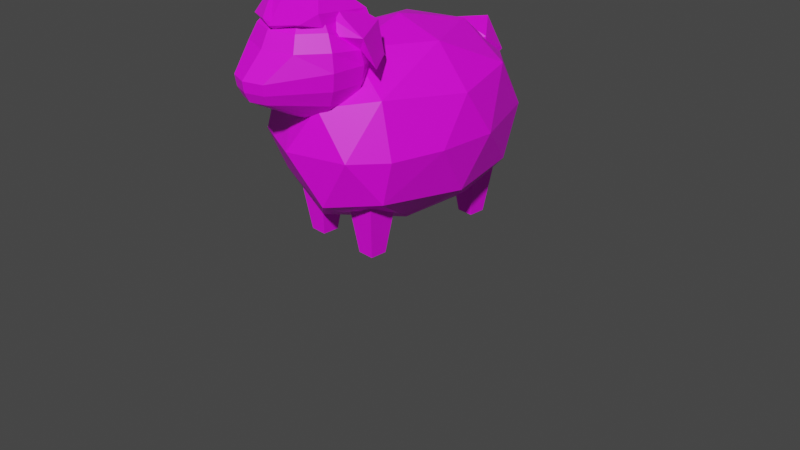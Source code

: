 # Source: mouton.blend  (saved by Blender 2.92.15; exported with 4.5.12 LTS)
import bpy
from mathutils import Matrix  # noqa: F401  (used for matrix-valued properties, if any)

bpy.ops.wm.read_factory_settings(use_empty=True)
scene = bpy.context.scene
scene.name = 'Scene'

# ---- collections
col_collection = bpy.data.collections.new('Collection'); scene.collection.children.link(col_collection)

# ---- images (referenced by path relative to the original .blend; pixels are not part of the script)
import os
ASSET_DIR = os.environ.get("B2B_ASSET_DIR", "")  # directory of the original .blend (textures are referenced by path, not embedded)
HERE = os.path.dirname(os.path.abspath(__file__))  # packed textures are extracted next to this script under _unpacked/

def load_image(name, relpath, width, height, colorspace="sRGB"):
    """Load a texture the original file referenced (path relative to the .blend, or extracted next to this script)."""
    p = next((c for c in (os.path.join(HERE, relpath), os.path.join(ASSET_DIR, relpath)) if relpath and os.path.exists(c)), "")
    if p:
        img = bpy.data.images.load(p, check_existing=True)
        img.name = name
    else:  # same state as the original file: an image datablock whose file is absent (Cycles renders it pink)
        img = bpy.data.images.new(name, width, height)
        img.source = "FILE"
        img.filepath = "//" + (relpath or name)
    img.colorspace_settings.name = colorspace
    return img
img_texture_mouton = load_image('Texture_mouton', 'Texture_mouton.png', 1024, 1024, 'sRGB')

# ---- materials (node trees are filled in below, after node groups)
mat_mat_riau = bpy.data.materials.new('Matériau')
mat_mat_riau.use_transparent_shadow = False

# ---- material node trees
mat_mat_riau.use_nodes = True; mat_mat_riau.node_tree.nodes.clear()
_N = mat_mat_riau.node_tree.nodes; _L = mat_mat_riau.node_tree.links
n0 = _N.new('ShaderNodeBsdfPrincipled'); n0.name = 'Principled BSDF'; n0.location = (10, 300)
n0.distribution = 'GGX'
n0.subsurface_method = 'BURLEY'
n0.inputs[3].default_value = 1.45
n0.inputs[27].default_value = (0.0, 0.0, 0.0, 1.0)
n0.inputs[28].default_value = 1.0
n1 = _N.new('ShaderNodeOutputMaterial'); n1.name = 'Material Output'; n1.location = (300, 300)
n2 = _N.new('ShaderNodeTexImage'); n2.name = 'Texture image'; n2.location = (-291, 119)
n2.image = img_texture_mouton
_L.new(n0.outputs[0], n1.inputs[0])
_L.new(n2.outputs[0], n0.inputs[0])
n1.is_active_output = True

# ---- world
world_world = bpy.data.worlds.new('World'); scene.world = world_world
world_world.use_nodes = True; world_world.node_tree.nodes.clear()
_N = world_world.node_tree.nodes; _L = world_world.node_tree.links
n0 = _N.new('ShaderNodeOutputWorld'); n0.name = 'World Output'; n0.location = (300, 300)
n1 = _N.new('ShaderNodeBackground'); n1.name = 'Background'; n1.location = (10, 300)
n1.inputs[0].default_value = (0.05088, 0.05088, 0.05088, 1.0)
_L.new(n1.outputs[0], n0.inputs[0])
n0.is_active_output = True
world_world.color = (0.05088, 0.05088, 0.05088)
world_world.use_sun_shadow = False
world_world.sun_shadow_jitter_overblur = 0.0

# ---- cameras
cam_camera = bpy.data.cameras.new('Camera')
cam_camera.clip_end = 100.0
cam_camera.ortho_scale = 7.314

# ---- meshes
me_icosph_re_002 = bpy.data.meshes.new('Icosphère.002')
me_icosph_re_002.from_pydata([(-0.01876, -0.04288, -0.6591), (0.4677, -0.1267, -0.5085), (-0.2157, 0.07416, 0.2201), (-0.3922, -0.409, -0.3158), (-0.2744, 0.3535, -0.2053), (0.3248, 0.254, -0.3107), (0.01251, -0.1005, 0.2618), (-0.3857, 0.02744, 0.316), (-0.3436, 0.309, 0.1865), (0.363, 0.163, 0.2472), (0.3718, 0.05359, 0.1804), (0.05982, -0.01274, 0.5007), (0.008182, 0.4536, 0.01463), (-0.4523, -0.2426, -0.5143), (0.1857, -0.0647, -0.5931), (-0.4068, 0.06723, -0.02242), (0.3096, 0.05224, 0.3827), (-0.07671, 0.2058, 0.2942), (0.02851, 0.01172, 0.4522), (-0.05991, 0.02859, 0.4778), (0.0999, 0.287, -0.05557), (0.162, 0.2467, -0.2047), (0.2335, 0.1607, -0.332), (0.3347, 0.01846, -0.3962), (0.3233, -0.1394, -0.4872), (0.3075, -0.3093, -0.5098), (0.2615, -0.4737, -0.4882), (0.19, -0.6166, -0.4244), (0.0999, -0.724, -0.3246), (0.1616, 0.2652, 0.02656), (0.2655, 0.1498, 0.07444), (0.4213, -0.001258, 0.02504), (0.5215, -0.08255, -0.1502), (0.5231, -0.2101, -0.2214), (0.4975, -0.3765, -0.2571), (0.4232, -0.5309, -0.2732), (0.3075, -0.6581, -0.2681), (0.1616, -0.7458, -0.2424), (0.1616, 0.2382, 0.1281), (0.3075, 0.1505, 0.1538), (0.4232, 0.02323, 0.1588), (0.4975, -0.1311, 0.1427), (0.5231, -0.2975, 0.1071), (0.4975, -0.4596, 0.05531), (0.4232, -0.6016, -0.00744), (0.3075, -0.7095, -0.07506), (0.1616, -0.7728, -0.1409), (0.0999, 0.2163, 0.2102), (0.19, 0.1089, 0.31), (0.2615, -0.03398, 0.3738), (0.3075, -0.1984, 0.3955), (0.2007, -0.4849, 0.577), (0.1908, -0.5838, 0.5367), (0.1622, -0.666, 0.4741), (0.19, -0.7511, 0.08114), (0.0999, -0.7947, -0.05882), (-0.0007562, -0.5017, 0.6403), (-0.0007562, -0.5998, 0.5969), (-0.0007562, -0.6796, 0.5252), (0.2236, 0.2599, -0.07395), (0.2977, 0.2371, -0.2433), (0.4029, 0.1742, -0.4021), (0.5024, -0.1092, -0.4548), (0.2854, 0.238, 0.008174), (0.4172, 0.1557, 0.008497), (0.6067, 0.0279, -0.07236), (0.6891, -0.2102, -0.2088), (0.0, 0.2593, -0.2552), (0.0, 0.173, -0.4041), (0.0, -0.1124, -0.5887), (-0.0999, 0.287, -0.05557), (-0.162, 0.2467, -0.2047), (-0.2335, 0.1607, -0.332), (-0.3347, 0.01846, -0.3962), (-0.3233, -0.1394, -0.4872), (-0.3075, -0.3093, -0.5098), (-0.2615, -0.4737, -0.4882), (-0.19, -0.6166, -0.4244), (-0.0999, -0.724, -0.3246), (-0.1616, 0.2652, 0.02656), (-0.2655, 0.1498, 0.07444), (-0.4213, -0.001258, 0.02504), (-0.5215, -0.08255, -0.1502), (-0.5231, -0.2101, -0.2214), (-0.4975, -0.3765, -0.2571), (-0.4232, -0.5309, -0.2732), (-0.3075, -0.6581, -0.2681), (-0.1616, -0.7458, -0.2424), (-0.1616, 0.2382, 0.1281), (-0.3075, 0.1505, 0.1538), (-0.4232, 0.02323, 0.1588), (-0.4975, -0.1311, 0.1427), (-0.5231, -0.2975, 0.1071), (-0.4975, -0.4596, 0.05531), (-0.4232, -0.6016, -0.00744), (-0.3075, -0.7095, -0.07506), (-0.1616, -0.7728, -0.1409), (-0.0999, 0.2163, 0.2102), (-0.19, 0.1089, 0.31), (-0.2615, -0.03398, 0.3738), (-0.3075, -0.1984, 0.3955), (-0.2007, -0.4849, 0.577), (-0.1908, -0.5838, 0.5367), (-0.1622, -0.666, 0.4741), (-0.19, -0.7511, 0.08114), (-0.0999, -0.7947, -0.05882), (0.0, 0.208, 0.2416), (0.0, 0.09304, 0.3696), (0.0, -0.05583, 0.4559), (0.0, -0.2241, 0.492), (0.0007562, -0.5017, 0.6403), (0.0007562, -0.5998, 0.5969), (0.0007562, -0.6796, 0.5252), (0.0, -0.767, 0.1408), (0.0, -0.803, -0.02745), (0.0, 0.2777, 0.08423), (0.0, 0.2954, -0.08693), (0.0, 0.04492, -0.519), (0.0, -0.2836, -0.6064), (0.0, -0.4518, -0.5703), (0.0, -0.6007, -0.484), (0.0, -0.7156, -0.3559), (0.0, -0.7853, -0.1986), (-0.2236, 0.2599, -0.07395), (-0.2977, 0.2371, -0.2433), (-0.4029, 0.1742, -0.4021), (-0.5024, -0.1092, -0.4548), (-0.2854, 0.238, 0.008174), (-0.4172, 0.1557, 0.008497), (-0.6067, 0.0279, -0.07236), (-0.6891, -0.2102, -0.2088), (0.0, -1.738, -1.559), (0.7236, -1.429, -0.5686), (-0.8944, -1.203, -1.417), (-0.2764, -0.9161, -2.497), (0.7236, -1.017, -2.117), (-0.7236, -0.5647, -0.3386), (-0.7236, -0.1526, -1.887), (0.2764, -0.05169, -2.267), (0.8944, -0.3389, -1.187), (0.0, 0.1953, -1.045), (-0.1625, -1.812, -0.6972), (0.4253, -1.673, -1.222), (0.8506, -1.279, -1.437), (0.4253, -1.463, -2.012), (-0.5257, -1.593, -1.521), (-0.6882, -1.498, -0.6137), (-0.1625, -1.413, -2.196), (-0.6882, -1.099, -2.113), (0.2629, -1.003, -2.477), (0.9511, -0.8595, -0.9701), (0.9511, -0.7023, -1.561), (-0.9511, -0.8506, -1.003), (-0.5878, -0.4946, -2.341), (-0.9511, -0.6405, -1.793), (0.5878, -0.4946, -2.341), (0.0, -0.4455, -2.526), (0.6882, -0.4822, -0.3433), (-0.8506, -0.2631, -1.167), (-0.2629, 0.01348, -2.206), (0.6882, -0.08334, -1.842), (0.1625, -0.1377, -0.3743), (0.5257, 0.05092, -1.083), (-0.4253, -0.02853, -0.7847), (-0.4253, 0.1815, -1.574), (0.1625, 0.2307, -1.759), (0.7236, -1.429, -0.5686), (-0.2764, -1.477, -0.3877), (0.2764, -0.658, 0.0119), (-0.7236, -0.5647, -0.3386), (-0.1625, -1.812, -0.6972), (0.4253, -1.673, -1.222), (0.2629, -1.587, -0.2785), (-0.6882, -1.498, -0.6137), (0.8406, -0.9976, -0.4508), (0.0, -1.129, 0.04123), (0.5878, -1.079, -0.1433), (-0.9511, -0.8506, -1.003), (-0.5878, -1.065, -0.1985), (0.6882, -0.4822, -0.3433), (-0.2629, -0.5262, -0.1778), (0.1625, -0.1377, -0.3743), (-0.4253, -0.02853, -0.7847), (0.2625, -2.06, -0.8509), (0.175, -1.434, -0.5938), (0.2625, -2.015, -1.02), (0.175, -1.344, -0.932), (0.4375, -2.06, -0.8509), (0.525, -1.434, -0.5938), (0.4375, -2.015, -1.02), (0.525, -1.344, -0.932), (-0.4375, -2.06, -0.8509), (-0.525, -1.434, -0.5938), (-0.4375, -2.015, -1.02), (-0.525, -1.344, -0.932), (-0.2625, -2.06, -0.8509), (-0.175, -1.434, -0.5938), (-0.2625, -2.015, -1.02), (-0.175, -1.344, -0.932), (0.2625, -1.711, -2.165), (0.175, -1.085, -1.908), (0.2625, -1.666, -2.334), (0.175, -0.9946, -2.246), (0.4375, -1.711, -2.165), (0.525, -1.085, -1.908), (0.4375, -1.666, -2.334), (0.525, -0.9946, -2.246), (-0.4375, -1.711, -2.165), (-0.525, -1.085, -1.908), (-0.4375, -1.666, -2.334), (-0.525, -0.9946, -2.246), (-0.2625, -1.711, -2.165), (-0.175, -1.085, -1.908), (-0.2625, -1.666, -2.334), (-0.175, -0.9946, -2.246), (0.02015, -0.2977, -2.317), (0.2598, -0.2598, -2.054), (-0.07617, -0.3546, -1.977), (-0.2944, -0.1767, -2.197), (-0.09334, 0.02809, -2.411), (0.2492, -0.02323, -2.322), (0.09334, -0.1154, -1.773), (-0.2492, -0.0641, -1.861), (-0.2598, 0.1724, -2.129), (0.07617, 0.2673, -2.206), (0.2944, 0.08941, -1.986), (-0.02015, 0.2103, -1.866)], [], [(0, 14, 1, 2), (1, 14, 5), (0, 2, 3, 13), (0, 13, 4), (0, 4, 5), (1, 5, 10), (2, 1, 6), (3, 2, 7, 15), (4, 3, 8), (5, 12, 9), (1, 10, 6), (2, 6, 7), (3, 15, 8), (4, 8, 12), (5, 9, 10), (6, 10, 11), (7, 6, 11, 19), (8, 7, 19, 18), (9, 17, 18, 11, 16), (10, 16, 11), (12, 5, 4), (12, 8, 17), (4, 13, 3), (5, 14, 0), (8, 15, 7), (16, 10, 9), (18, 19, 11), (17, 9, 12), (18, 17, 8), (118, 69, 24, 25), (68, 67, 21, 22), (122, 121, 28), (119, 118, 25, 26), (117, 68, 22, 23), (116, 115, 20), (120, 119, 26, 27), (69, 117, 23, 24), (67, 116, 20, 21), (121, 120, 27, 28), (23, 22, 61, 62), (122, 28, 37), (26, 25, 34, 35), (31, 32, 66, 65), (20, 115, 29), (27, 26, 35, 36), (24, 23, 32, 33), (32, 23, 62, 66), (28, 27, 36, 37), (25, 24, 33, 34), (37, 36, 45, 46), (34, 33, 42, 43), (31, 30, 39, 40), (122, 37, 46), (35, 34, 43, 44), (32, 31, 40, 41), (29, 115, 38), (36, 35, 44, 45), (33, 32, 41, 42), (30, 29, 38, 39), (42, 41, 50, 51), (39, 38, 47, 48), (46, 45, 54, 55), (43, 42, 51, 52), (40, 39, 48, 49), (122, 46, 55), (44, 43, 52, 53), (41, 40, 49, 50), (38, 115, 47), (45, 44, 53, 54), (47, 115, 106), (54, 53, 58, 113), (51, 50, 109, 56), (48, 47, 106, 107), (55, 54, 113, 114), (52, 51, 56, 57), (49, 48, 107, 108), (122, 55, 114), (53, 52, 57, 58), (50, 49, 108, 109), (61, 60, 64, 65), (62, 61, 65, 66), (60, 59, 63, 64), (21, 20, 59, 60), (29, 30, 64, 63), (20, 29, 63, 59), (30, 31, 65, 64), (22, 21, 60, 61), (118, 75, 74, 69), (68, 72, 71, 67), (122, 78, 121), (119, 76, 75, 118), (117, 73, 72, 68), (116, 70, 115), (120, 77, 76, 119), (69, 74, 73, 117), (67, 71, 70, 116), (121, 78, 77, 120), (73, 126, 125, 72), (122, 87, 78), (76, 85, 84, 75), (81, 129, 130, 82), (70, 79, 115), (77, 86, 85, 76), (74, 83, 82, 73), (82, 130, 126, 73), (78, 87, 86, 77), (75, 84, 83, 74), (87, 96, 95, 86), (84, 93, 92, 83), (81, 90, 89, 80), (122, 96, 87), (85, 94, 93, 84), (82, 91, 90, 81), (79, 88, 115), (86, 95, 94, 85), (83, 92, 91, 82), (80, 89, 88, 79), (92, 101, 100, 91), (89, 98, 97, 88), (96, 105, 104, 95), (93, 102, 101, 92), (90, 99, 98, 89), (122, 105, 96), (94, 103, 102, 93), (91, 100, 99, 90), (88, 97, 115), (95, 104, 103, 94), (97, 106, 115), (104, 113, 112, 103), (101, 110, 109, 100), (98, 107, 106, 97), (105, 114, 113, 104), (102, 111, 110, 101), (99, 108, 107, 98), (122, 114, 105), (103, 112, 111, 102), (100, 109, 108, 99), (125, 129, 128, 124), (126, 130, 129, 125), (124, 128, 127, 123), (71, 124, 123, 70), (79, 127, 128, 80), (70, 123, 127, 79), (80, 128, 129, 81), (72, 125, 124, 71), (131, 142, 141), (132, 142, 143), (131, 141, 145), (131, 145, 147), (131, 147, 144), (132, 143, 150), (133, 146, 152), (134, 148, 153), (135, 149, 155), (133, 152, 154), (134, 153, 156), (135, 155, 151), (137, 158, 164), (138, 159, 165), (139, 160, 162), (162, 165, 140), (162, 160, 165), (160, 138, 165), (165, 164, 140), (165, 159, 164), (159, 137, 164), (164, 163, 140), (164, 158, 163), (158, 136, 163), (163, 161, 140), (161, 162, 140), (161, 157, 162), (157, 139, 162), (151, 160, 139), (151, 155, 160), (155, 138, 160), (156, 159, 138), (156, 153, 159), (153, 137, 159), (154, 158, 137), (154, 152, 158), (152, 136, 158), (150, 139, 157), (155, 156, 138), (155, 149, 156), (149, 134, 156), (153, 154, 137), (153, 148, 154), (148, 133, 154), (161, 163, 182, 181), (142, 132, 166, 171), (146, 141, 170, 173), (150, 157, 179, 174), (163, 136, 169, 182), (132, 150, 174, 166), (150, 151, 139), (150, 143, 151), (143, 135, 151), (144, 149, 135), (144, 147, 149), (147, 134, 149), (147, 148, 134), (147, 145, 148), (145, 133, 148), (145, 146, 133), (145, 141, 146), (136, 152, 177, 169), (143, 144, 135), (143, 142, 144), (142, 131, 144), (141, 142, 171, 170), (152, 146, 173, 177), (157, 161, 181, 179), (167, 172, 175), (166, 174, 176), (167, 175, 178), (168, 179, 181), (169, 180, 182), (182, 180, 181), (180, 168, 181), (178, 180, 169), (178, 175, 180), (175, 168, 180), (176, 179, 168), (176, 174, 179), (177, 178, 169), (177, 173, 178), (173, 167, 178), (175, 176, 168), (175, 172, 176), (172, 166, 176), (170, 167, 173), (170, 172, 167), (170, 171, 172), (171, 166, 172), (183, 184, 186, 185), (185, 186, 190, 189), (189, 190, 188, 187), (187, 188, 184, 183), (185, 189, 187, 183), (190, 186, 184, 188), (191, 192, 194, 193), (193, 194, 198, 197), (197, 198, 196, 195), (195, 196, 192, 191), (193, 197, 195, 191), (198, 194, 192, 196), (199, 200, 202, 201), (201, 202, 206, 205), (205, 206, 204, 203), (203, 204, 200, 199), (201, 205, 203, 199), (206, 202, 200, 204), (207, 208, 210, 209), (209, 210, 214, 213), (213, 214, 212, 211), (211, 212, 208, 207), (209, 213, 211, 207), (214, 210, 208, 212), (215, 216, 217), (216, 215, 220), (215, 217, 218), (215, 218, 219), (215, 219, 220), (216, 220, 225), (217, 216, 221), (218, 217, 222), (219, 218, 223), (220, 219, 224), (216, 225, 221), (217, 221, 222), (218, 222, 223), (219, 223, 224), (220, 224, 225), (221, 225, 226), (222, 221, 226), (223, 222, 226), (224, 223, 226), (225, 224, 226)])
_uv = me_icosph_re_002.uv_layers.new(name='CarteUV')
_uv.uv.foreach_set('vector', [0.9166, 0.07441, 0.8948, 0.1122, 0.8796, 0.1386, 0.9537, 0.1386, 0.8796, 0.1386, 0.8644, 0.1122, 0.8055, 0.1386, 0.09091, 0.0, 0.0, 0.1575, 0.1818, 0.1575, 0.1366, 0.07912, 0.6944, 0.07441, 0.6758, 0.1066, 0.7315, 0.1386, 0.7685, 0.07441, 0.7315, 0.1386, 0.8055, 0.1386, 0.8796, 0.1386, 0.8055, 0.1386, 0.8426, 0.2027, 0.9091, 0.1575, 0.7273, 0.1575, 0.8182, 0.3149, 0.1818, 0.1575, 0.0, 0.1575, 0.09091, 0.3149, 0.1223, 0.2605, 0.7315, 0.1386, 0.6574, 0.1386, 0.6944, 0.2027, 0.8055, 0.1386, 0.7481, 0.1674, 0.7685, 0.2027, 0.8796, 0.1386, 0.8426, 0.2027, 0.9166, 0.2027, 0.9091, 0.1575, 0.8182, 0.3149, 1.0, 0.3149, 0.1818, 0.1575, 0.1223, 0.2605, 0.2727, 0.3149, 0.7315, 0.1386, 0.6944, 0.2027, 0.7481, 0.1674, 0.8055, 0.1386, 0.7685, 0.2027, 0.8426, 0.2027, 0.9166, 0.2027, 0.8426, 0.2027, 0.8796, 0.2668, 0.9907, 0.2027, 0.9166, 0.2027, 0.9537, 0.2668, 0.954, 0.2663, 0.6944, 0.2027, 0.6204, 0.2027, 0.6571, 0.2663, 0.6578, 0.2661, 0.7685, 0.2027, 0.7256, 0.2027, 0.7311, 0.2661, 0.7315, 0.2668, 0.7541, 0.2277, 0.8426, 0.2027, 0.7829, 0.2277, 0.8055, 0.2668, 0.7481, 0.1674, 0.8055, 0.1386, 0.7315, 0.1386, 0.7481, 0.1674, 0.6944, 0.2027, 0.7256, 0.2027, 0.7315, 0.1386, 0.6758, 0.1066, 0.6574, 0.1386, 0.8055, 0.1386, 0.8644, 0.1122, 0.8426, 0.07441, 0.6944, 0.2027, 0.6332, 0.1805, 0.6204, 0.2027, 0.7829, 0.2277, 0.8426, 0.2027, 0.7685, 0.2027, 0.6578, 0.2661, 0.6571, 0.2663, 0.6574, 0.2668, 0.7256, 0.2027, 0.7685, 0.2027, 0.7481, 0.1674, 0.7311, 0.2661, 0.7256, 0.2027, 0.6944, 0.2027, 0.4979, 0.6478, 0.4979, 0.7059, 0.3977, 0.7059, 0.3977, 0.6478, 0.4979, 0.822, 0.4979, 0.88, 0.3977, 0.88, 0.3977, 0.822, 0.4478, 0.4157, 0.4979, 0.4737, 0.3977, 0.4737, 0.4979, 0.5898, 0.4979, 0.6478, 0.3977, 0.6478, 0.3977, 0.5898, 0.4979, 0.7639, 0.4979, 0.822, 0.3977, 0.822, 0.3977, 0.7639, 0.4979, 0.938, 0.4478, 0.9961, 0.3977, 0.938, 0.4979, 0.5317, 0.4979, 0.5898, 0.3977, 0.5898, 0.3977, 0.5317, 0.4979, 0.7059, 0.4979, 0.7639, 0.3977, 0.7639, 0.3977, 0.7059, 0.4979, 0.88, 0.4979, 0.938, 0.3977, 0.938, 0.3977, 0.88, 0.4979, 0.4737, 0.4979, 0.5317, 0.3977, 0.5317, 0.3977, 0.4737, 0.3977, 0.7639, 0.3977, 0.822, 0.3977, 0.822, 0.3977, 0.7639, 0.3476, 0.4157, 0.3977, 0.4737, 0.2975, 0.4737, 0.3977, 0.5898, 0.3977, 0.6478, 0.2975, 0.6478, 0.2975, 0.5898, 0.2975, 0.822, 0.2975, 0.7639, 0.2975, 0.7639, 0.2975, 0.822, 0.3977, 0.938, 0.3476, 0.9961, 0.2975, 0.938, 0.3977, 0.5317, 0.3977, 0.5898, 0.2975, 0.5898, 0.2975, 0.5317, 0.3977, 0.7059, 0.3977, 0.7639, 0.2975, 0.7639, 0.2975, 0.7059, 0.2975, 0.7639, 0.3977, 0.7639, 0.3977, 0.7639, 0.2975, 0.7639, 0.3977, 0.4737, 0.3977, 0.5317, 0.2975, 0.5317, 0.2975, 0.4737, 0.3977, 0.6478, 0.3977, 0.7059, 0.2975, 0.7059, 0.2975, 0.6478, 0.2975, 0.4737, 0.2975, 0.5317, 0.1973, 0.5317, 0.1973, 0.4737, 0.2975, 0.6478, 0.2975, 0.7059, 0.1973, 0.7059, 0.1973, 0.6478, 0.2975, 0.822, 0.2975, 0.88, 0.1973, 0.88, 0.1973, 0.822, 0.2474, 0.4157, 0.2975, 0.4737, 0.1973, 0.4737, 0.2975, 0.5898, 0.2975, 0.6478, 0.1973, 0.6478, 0.1973, 0.5898, 0.2975, 0.7639, 0.2975, 0.822, 0.1973, 0.822, 0.1973, 0.7639, 0.2975, 0.938, 0.2474, 0.9961, 0.1973, 0.938, 0.2975, 0.5317, 0.2975, 0.5898, 0.1973, 0.5898, 0.1973, 0.5317, 0.2975, 0.7059, 0.2975, 0.7639, 0.1973, 0.7639, 0.1973, 0.7059, 0.2975, 0.88, 0.2975, 0.938, 0.1973, 0.938, 0.1973, 0.88, 0.1973, 0.7059, 0.1973, 0.7639, 0.09709, 0.7639, 0.09709, 0.7059, 0.1973, 0.88, 0.1973, 0.938, 0.09709, 0.938, 0.09709, 0.88, 0.1973, 0.4737, 0.1973, 0.5317, 0.09709, 0.5317, 0.09709, 0.4737, 0.1973, 0.6478, 0.1973, 0.7059, 0.09709, 0.7059, 0.09709, 0.6478, 0.1973, 0.822, 0.1973, 0.88, 0.09709, 0.88, 0.09709, 0.822, 0.1472, 0.4157, 0.1973, 0.4737, 0.09709, 0.4737, 0.1973, 0.5898, 0.1973, 0.6478, 0.09709, 0.6478, 0.09709, 0.5898, 0.9896, 0.9742, 0.9896, 0.9891, 0.9639, 0.9891, 0.9639, 0.9742, 0.1973, 0.938, 0.1472, 0.9961, 0.09709, 0.938, 0.1973, 0.5317, 0.1973, 0.5898, 0.09709, 0.5898, 0.09709, 0.5317, 0.09709, 0.938, 0.04698, 0.9961, -0.003125, 0.938, 0.09709, 0.5317, 0.09709, 0.5898, -0.003125, 0.5898, -0.003125, 0.5317, 0.09709, 0.7059, 0.09709, 0.7639, -0.003125, 0.7639, -0.003125, 0.7059, 0.09709, 0.88, 0.09709, 0.938, -0.003125, 0.938, -0.003125, 0.88, 0.09709, 0.4737, 0.09709, 0.5317, -0.003125, 0.5317, -0.003125, 0.4737, 0.09709, 0.6478, 0.09709, 0.7059, -0.003125, 0.7059, -0.003125, 0.6478, 0.09709, 0.822, 0.09709, 0.88, -0.003125, 0.88, -0.003125, 0.822, 0.04698, 0.4157, 0.09709, 0.4737, -0.003125, 0.4737, 0.09709, 0.5898, 0.09709, 0.6478, -0.003125, 0.6478, -0.003125, 0.5898, 0.09709, 0.7639, 0.09709, 0.822, -0.003125, 0.822, -0.003125, 0.7639, 0.3977, 0.822, 0.3977, 0.88, 0.2975, 0.88, 0.2975, 0.822, 0.3977, 0.7639, 0.3977, 0.822, 0.2975, 0.822, 0.2975, 0.7639, 0.3977, 0.88, 0.3977, 0.938, 0.2975, 0.938, 0.2975, 0.88, 0.3977, 0.88, 0.3977, 0.938, 0.3977, 0.938, 0.3977, 0.88, 0.2975, 0.938, 0.2975, 0.88, 0.2975, 0.88, 0.2975, 0.938, 0.3977, 0.938, 0.2975, 0.938, 0.2975, 0.938, 0.3977, 0.938, 0.2975, 0.88, 0.2975, 0.822, 0.2975, 0.822, 0.2975, 0.88, 0.3977, 0.822, 0.3977, 0.88, 0.3977, 0.88, 0.3977, 0.822, 0.4979, 0.6478, 0.3977, 0.6478, 0.3977, 0.7059, 0.4979, 0.7059, 0.4979, 0.822, 0.3977, 0.822, 0.3977, 0.88, 0.4979, 0.88, 0.4478, 0.4157, 0.3977, 0.4737, 0.4979, 0.4737, 0.4979, 0.5898, 0.3977, 0.5898, 0.3977, 0.6478, 0.4979, 0.6478, 0.4979, 0.7639, 0.3977, 0.7639, 0.3977, 0.822, 0.4979, 0.822, 0.4979, 0.938, 0.3977, 0.938, 0.4478, 0.9961, 0.4979, 0.5317, 0.3977, 0.5317, 0.3977, 0.5898, 0.4979, 0.5898, 0.4979, 0.7059, 0.3977, 0.7059, 0.3977, 0.7639, 0.4979, 0.7639, 0.4979, 0.88, 0.3977, 0.88, 0.3977, 0.938, 0.4979, 0.938, 0.4979, 0.4737, 0.3977, 0.4737, 0.3977, 0.5317, 0.4979, 0.5317, 0.3977, 0.7639, 0.3977, 0.7639, 0.3977, 0.822, 0.3977, 0.822, 0.3476, 0.4157, 0.2975, 0.4737, 0.3977, 0.4737, 0.3977, 0.5898, 0.2975, 0.5898, 0.2975, 0.6478, 0.3977, 0.6478, 0.2975, 0.822, 0.2975, 0.822, 0.2975, 0.7639, 0.2975, 0.7639, 0.3977, 0.938, 0.2975, 0.938, 0.3476, 0.9961, 0.3977, 0.5317, 0.2975, 0.5317, 0.2975, 0.5898, 0.3977, 0.5898, 0.3977, 0.7059, 0.2975, 0.7059, 0.2975, 0.7639, 0.3977, 0.7639, 0.2975, 0.7639, 0.2975, 0.7639, 0.3977, 0.7639, 0.3977, 0.7639, 0.3977, 0.4737, 0.2975, 0.4737, 0.2975, 0.5317, 0.3977, 0.5317, 0.3977, 0.6478, 0.2975, 0.6478, 0.2975, 0.7059, 0.3977, 0.7059, 0.2975, 0.4737, 0.1973, 0.4737, 0.1973, 0.5317, 0.2975, 0.5317, 0.2975, 0.6478, 0.1973, 0.6478, 0.1973, 0.7059, 0.2975, 0.7059, 0.2975, 0.822, 0.1973, 0.822, 0.1973, 0.88, 0.2975, 0.88, 0.2474, 0.4157, 0.1973, 0.4737, 0.2975, 0.4737, 0.2975, 0.5898, 0.1973, 0.5898, 0.1973, 0.6478, 0.2975, 0.6478, 0.2975, 0.7639, 0.1973, 0.7639, 0.1973, 0.822, 0.2975, 0.822, 0.2975, 0.938, 0.1973, 0.938, 0.2474, 0.9961, 0.2975, 0.5317, 0.1973, 0.5317, 0.1973, 0.5898, 0.2975, 0.5898, 0.2975, 0.7059, 0.1973, 0.7059, 0.1973, 0.7639, 0.2975, 0.7639, 0.2975, 0.88, 0.1973, 0.88, 0.1973, 0.938, 0.2975, 0.938, 0.1973, 0.7059, 0.09709, 0.7059, 0.09709, 0.7639, 0.1973, 0.7639, 0.1973, 0.88, 0.09709, 0.88, 0.09709, 0.938, 0.1973, 0.938, 0.1973, 0.4737, 0.09709, 0.4737, 0.09709, 0.5317, 0.1973, 0.5317, 0.1973, 0.6478, 0.09709, 0.6478, 0.09709, 0.7059, 0.1973, 0.7059, 0.1973, 0.822, 0.09709, 0.822, 0.09709, 0.88, 0.1973, 0.88, 0.1472, 0.4157, 0.09709, 0.4737, 0.1973, 0.4737, 0.1973, 0.5898, 0.09709, 0.5898, 0.09709, 0.6478, 0.1973, 0.6478, 0.9896, 0.9742, 0.9639, 0.9742, 0.9639, 0.9891, 0.9896, 0.9891, 0.1973, 0.938, 0.09709, 0.938, 0.1472, 0.9961, 0.1973, 0.5317, 0.09709, 0.5317, 0.09709, 0.5898, 0.1973, 0.5898, 0.09709, 0.938, -0.003125, 0.938, 0.04698, 0.9961, 0.09709, 0.5317, -0.003125, 0.5317, -0.003125, 0.5898, 0.09709, 0.5898, 0.09709, 0.7059, -0.003125, 0.7059, -0.003125, 0.7639, 0.09709, 0.7639, 0.09709, 0.88, -0.003125, 0.88, -0.003125, 0.938, 0.09709, 0.938, 0.09709, 0.4737, -0.003125, 0.4737, -0.003125, 0.5317, 0.09709, 0.5317, 0.09709, 0.6478, -0.003125, 0.6478, -0.003125, 0.7059, 0.09709, 0.7059, 0.09709, 0.822, -0.003125, 0.822, -0.003125, 0.88, 0.09709, 0.88, 0.04698, 0.4157, -0.003125, 0.4737, 0.09709, 0.4737, 0.09709, 0.5898, -0.003125, 0.5898, -0.003125, 0.6478, 0.09709, 0.6478, 0.09709, 0.7639, -0.003125, 0.7639, -0.003125, 0.822, 0.09709, 0.822, 0.3977, 0.822, 0.2975, 0.822, 0.2975, 0.88, 0.3977, 0.88, 0.3977, 0.7639, 0.2975, 0.7639, 0.2975, 0.822, 0.3977, 0.822, 0.3977, 0.88, 0.2975, 0.88, 0.2975, 0.938, 0.3977, 0.938, 0.3977, 0.88, 0.3977, 0.88, 0.3977, 0.938, 0.3977, 0.938, 0.2975, 0.938, 0.2975, 0.938, 0.2975, 0.88, 0.2975, 0.88, 0.3977, 0.938, 0.3977, 0.938, 0.2975, 0.938, 0.2975, 0.938, 0.2975, 0.88, 0.2975, 0.88, 0.2975, 0.822, 0.2975, 0.822, 0.3977, 0.822, 0.3977, 0.822, 0.3977, 0.88, 0.3977, 0.88, 0.9193, 0.0, 0.8991, 0.03494, 0.9395, 0.03494, 0.879, 0.06988, 0.8588, 0.03494, 0.8386, 0.06988, 0.5965, 0.0, 0.5764, 0.03494, 0.6167, 0.03494, 0.6772, 0.0, 0.657, 0.03494, 0.6974, 0.03494, 0.7579, 0.0, 0.7377, 0.03494, 0.7781, 0.03494, 0.879, 0.06988, 0.8386, 0.06988, 0.8588, 0.1048, 0.6369, 0.06988, 0.5965, 0.06988, 0.6167, 0.1048, 0.7176, 0.06988, 0.6772, 0.06988, 0.6974, 0.1048, 0.7983, 0.06988, 0.7579, 0.06988, 0.7781, 0.1048, 0.6369, 0.06988, 0.6167, 0.1048, 0.657, 0.1048, 0.7176, 0.06988, 0.6974, 0.1048, 0.7377, 0.1048, 0.7983, 0.06988, 0.7781, 0.1048, 0.8184, 0.1048, 0.6772, 0.1398, 0.6369, 0.1398, 0.657, 0.1747, 0.7579, 0.1398, 0.7176, 0.1398, 0.7377, 0.1747, 0.8386, 0.1398, 0.7983, 0.1398, 0.8184, 0.1747, 0.8184, 0.1747, 0.7781, 0.1747, 0.7983, 0.2097, 0.8184, 0.1747, 0.7983, 0.1398, 0.7781, 0.1747, 0.7983, 0.1398, 0.7579, 0.1398, 0.7781, 0.1747, 0.7377, 0.1747, 0.6974, 0.1747, 0.7176, 0.2097, 0.7377, 0.1747, 0.7176, 0.1398, 0.6974, 0.1747, 0.7176, 0.1398, 0.6772, 0.1398, 0.6974, 0.1747, 0.657, 0.1747, 0.6167, 0.1747, 0.6369, 0.2097, 0.657, 0.1747, 0.6369, 0.1398, 0.6167, 0.1747, 0.6369, 0.1398, 0.5965, 0.1398, 0.6167, 0.1747, 0.9798, 0.1747, 0.9395, 0.1747, 0.9597, 0.2097, 0.8991, 0.1747, 0.8588, 0.1747, 0.879, 0.2097, 0.8991, 0.1747, 0.879, 0.1398, 0.8588, 0.1747, 0.879, 0.1398, 0.8386, 0.1398, 0.8588, 0.1747, 0.8184, 0.1048, 0.7983, 0.1398, 0.8386, 0.1398, 0.8184, 0.1048, 0.7781, 0.1048, 0.7983, 0.1398, 0.7781, 0.1048, 0.7579, 0.1398, 0.7983, 0.1398, 0.7377, 0.1048, 0.7176, 0.1398, 0.7579, 0.1398, 0.7377, 0.1048, 0.6974, 0.1048, 0.7176, 0.1398, 0.6974, 0.1048, 0.6772, 0.1398, 0.7176, 0.1398, 0.657, 0.1048, 0.6369, 0.1398, 0.6772, 0.1398, 0.657, 0.1048, 0.6167, 0.1048, 0.6369, 0.1398, 0.6167, 0.1048, 0.5965, 0.1398, 0.6369, 0.1398, 0.8588, 0.1048, 0.8386, 0.1398, 0.879, 0.1398, 0.7781, 0.1048, 0.7377, 0.1048, 0.7579, 0.1398, 0.7781, 0.1048, 0.7579, 0.06988, 0.7377, 0.1048, 0.7579, 0.06988, 0.7176, 0.06988, 0.7377, 0.1048, 0.6974, 0.1048, 0.657, 0.1048, 0.6772, 0.1398, 0.6974, 0.1048, 0.6772, 0.06988, 0.657, 0.1048, 0.6772, 0.06988, 0.6369, 0.06988, 0.657, 0.1048, 0.9395, 0.1747, 0.9798, 0.1747, 0.9798, 0.1747, 0.9395, 0.1747, 0.8588, 0.03494, 0.879, 0.06988, 0.879, 0.06988, 0.8588, 0.03494, 0.5965, 0.06988, 0.5764, 0.03494, 0.5764, 0.03494, 0.5965, 0.06988, 0.8588, 0.1048, 0.879, 0.1398, 0.879, 0.1398, 0.8588, 0.1048, 0.6167, 0.1747, 0.5965, 0.1398, 0.5965, 0.1398, 0.6167, 0.1747, 0.879, 0.06988, 0.8588, 0.1048, 0.8588, 0.1048, 0.879, 0.06988, 0.8588, 0.1048, 0.8184, 0.1048, 0.8386, 0.1398, 0.8588, 0.1048, 0.8386, 0.06988, 0.8184, 0.1048, 0.8386, 0.06988, 0.7983, 0.06988, 0.8184, 0.1048, 0.7781, 0.03494, 0.7579, 0.06988, 0.7983, 0.06988, 0.7781, 0.03494, 0.7377, 0.03494, 0.7579, 0.06988, 0.7377, 0.03494, 0.7176, 0.06988, 0.7579, 0.06988, 0.6974, 0.03494, 0.6772, 0.06988, 0.7176, 0.06988, 0.6974, 0.03494, 0.657, 0.03494, 0.6772, 0.06988, 0.657, 0.03494, 0.6369, 0.06988, 0.6772, 0.06988, 0.6167, 0.03494, 0.5965, 0.06988, 0.6369, 0.06988, 0.6167, 0.03494, 0.5764, 0.03494, 0.5965, 0.06988, 0.5965, 0.1398, 0.6167, 0.1048, 0.6167, 0.1048, 0.5965, 0.1398, 0.8386, 0.06988, 0.8184, 0.03494, 0.7983, 0.06988, 0.8386, 0.06988, 0.8588, 0.03494, 0.8184, 0.03494, 0.8588, 0.03494, 0.8386, 0.0, 0.8184, 0.03494, 0.9395, 0.03494, 0.8991, 0.03494, 0.8991, 0.03494, 0.9395, 0.03494, 0.6167, 0.1048, 0.5965, 0.06988, 0.5965, 0.06988, 0.6167, 0.1048, 0.879, 0.1398, 0.8991, 0.1747, 0.8991, 0.1747, 0.879, 0.1398, 0.9597, 0.06988, 0.9193, 0.06988, 0.9395, 0.1048, 0.879, 0.06988, 0.8588, 0.1048, 0.8991, 0.1048, 0.9597, 0.06988, 0.9395, 0.1048, 0.9798, 0.1048, 0.9193, 0.1398, 0.879, 0.1398, 0.8991, 0.1747, 1.0, 0.1398, 0.9597, 0.1398, 0.9798, 0.1747, 0.9798, 0.1747, 0.9597, 0.1398, 0.9395, 0.1747, 0.9597, 0.1398, 0.9193, 0.1398, 0.9395, 0.1747, 0.9798, 0.1048, 0.9597, 0.1398, 1.0, 0.1398, 0.9798, 0.1048, 0.9395, 0.1048, 0.9597, 0.1398, 0.9395, 0.1048, 0.9193, 0.1398, 0.9597, 0.1398, 0.8991, 0.1048, 0.879, 0.1398, 0.9193, 0.1398, 0.8991, 0.1048, 0.8588, 0.1048, 0.879, 0.1398, 0.6167, 0.1048, 0.5764, 0.1048, 0.5965, 0.1398, 0.6167, 0.1048, 0.5965, 0.06988, 0.5764, 0.1048, 0.5965, 0.06988, 0.5562, 0.06988, 0.5764, 0.1048, 0.9395, 0.1048, 0.8991, 0.1048, 0.9193, 0.1398, 0.9395, 0.1048, 0.9193, 0.06988, 0.8991, 0.1048, 0.9193, 0.06988, 0.879, 0.06988, 0.8991, 0.1048, 0.5764, 0.03494, 0.5562, 0.06988, 0.5965, 0.06988, 0.9395, 0.03494, 0.9193, 0.06988, 0.9597, 0.06988, 0.9395, 0.03494, 0.8991, 0.03494, 0.9193, 0.06988, 0.8991, 0.03494, 0.879, 0.06988, 0.9193, 0.06988, 0.375, 0.0, 0.5315, 0.0, 0.5315, 0.25, 0.375, 0.25, 0.375, 0.25, 0.5315, 0.25, 0.5376, 0.5, 0.375, 0.5, 0.375, 0.5, 0.5376, 0.5, 0.5376, 0.75, 0.375, 0.75, 0.375, 0.75, 0.5376, 0.75, 0.625, 1.0, 0.375, 1.0, 0.125, 0.5, 0.375, 0.5, 0.375, 0.75, 0.125, 0.75, 0.5376, 0.5, 0.875, 0.5, 0.875, 0.75, 0.5376, 0.75, 0.375, 0.0, 0.534, 0.0, 0.534, 0.25, 0.375, 0.25, 0.375, 0.25, 0.534, 0.25, 0.5376, 0.5, 0.375, 0.5, 0.375, 0.5, 0.5376, 0.5, 0.5376, 0.75, 0.375, 0.75, 0.375, 0.75, 0.5376, 0.75, 0.625, 1.0, 0.375, 1.0, 0.125, 0.5, 0.375, 0.5, 0.375, 0.75, 0.125, 0.75, 0.5376, 0.5, 0.875, 0.5, 0.875, 0.75, 0.5376, 0.75, 0.375, 0.0, 0.5352, 0.0, 0.5352, 0.25, 0.375, 0.25, 0.375, 0.25, 0.5352, 0.25, 0.5352, 0.5, 0.375, 0.5, 0.375, 0.5, 0.5352, 0.5, 0.5352, 0.75, 0.375, 0.75, 0.375, 0.75, 0.5352, 0.75, 0.625, 1.0, 0.375, 1.0, 0.125, 0.5, 0.375, 0.5, 0.375, 0.75, 0.125, 0.75, 0.5352, 0.5, 0.875, 0.5, 0.875, 0.75, 0.5352, 0.75, 0.375, 0.0, 0.5327, 0.0, 0.5327, 0.25, 0.375, 0.25, 0.375, 0.25, 0.5327, 0.25, 0.5364, 0.5, 0.375, 0.5, 0.375, 0.5, 0.5364, 0.5, 0.5364, 0.75, 0.375, 0.75, 0.375, 0.75, 0.5364, 0.75, 0.625, 1.0, 0.375, 1.0, 0.125, 0.5, 0.375, 0.5, 0.375, 0.75, 0.125, 0.75, 0.5364, 0.5, 0.875, 0.5, 0.875, 0.75, 0.5364, 0.75, 0.9193, 0.0, 0.879, 0.06988, 0.9597, 0.06988, 0.879, 0.06988, 0.8386, 0.0, 0.7983, 0.06988, 0.5965, 0.0, 0.5562, 0.06988, 0.6369, 0.06988, 0.6772, 0.0, 0.6369, 0.06988, 0.7176, 0.06988, 0.7579, 0.0, 0.7176, 0.06988, 0.7983, 0.06988, 0.879, 0.06988, 0.7983, 0.06988, 0.8386, 0.1398, 0.9597, 0.06988, 0.879, 0.06988, 0.9193, 0.1398, 0.6369, 0.06988, 0.5562, 0.06988, 0.5965, 0.1398, 0.7176, 0.06988, 0.6369, 0.06988, 0.6772, 0.1398, 0.7983, 0.06988, 0.7176, 0.06988, 0.7579, 0.1398, 0.879, 0.06988, 0.8386, 0.1398, 0.9193, 0.1398, 0.9597, 0.06988, 0.9193, 0.1398, 1.0, 0.1398, 0.6369, 0.06988, 0.5965, 0.1398, 0.6772, 0.1398, 0.7176, 0.06988, 0.6772, 0.1398, 0.7579, 0.1398, 0.7983, 0.06988, 0.7579, 0.1398, 0.8386, 0.1398, 0.9193, 0.1398, 0.8386, 0.1398, 0.879, 0.2097, 1.0, 0.1398, 0.9193, 0.1398, 0.9597, 0.2097, 0.6772, 0.1398, 0.5965, 0.1398, 0.6369, 0.2097, 0.7579, 0.1398, 0.6772, 0.1398, 0.7176, 0.2097, 0.8386, 0.1398, 0.7579, 0.1398, 0.7983, 0.2097])
me_icosph_re_002.materials.append(mat_mat_riau)
me_icosph_re_002.use_remesh_fix_poles = True
me_icosph_re_002.use_remesh_preserve_attributes = False
me_icosph_re_002.use_mirror_vertex_groups = False
me_icosph_re_002.update()

# ---- objects
ob_camera = bpy.data.objects.new('Camera', cam_camera)
ob_icosph_re = bpy.data.objects.new('Icosphère', me_icosph_re_002)

# ---- transforms, parenting, visibility, modifiers, constraints
ob_camera.location = (7.359, -6.926, 4.958)
ob_camera.rotation_euler = (1.109, 0.0, 0.8149)
ob_camera.lock_rotations_4d = False
ob_camera.empty_display_type = 'ARROWS'
ob_camera.color = (0.0, 0.0, 0.0, 0.0)
ob_camera.display_type = 'WIRE'
ob_camera.lineart.crease_threshold = 0.0
ob_icosph_re.location = (0.0, -1.06, 2.21)
ob_icosph_re.rotation_euler = (1.311, 0.0, 0.0)
ob_icosph_re.lineart.crease_threshold = 0.0

# ---- collection membership
col_collection.objects.link(ob_camera)
col_collection.objects.link(ob_icosph_re)

# ---- scene / render settings (as saved in the file)
scene.camera = ob_camera
scene.frame_start = 1; scene.frame_end = 250; scene.frame_set(1)
scene.render.engine = 'BLENDER_EEVEE_NEXT'
scene.cycles.use_denoising = False
scene.cycles.samples = 128
scene.cycles.sampling_pattern = 'TABULATED_SOBOL'
scene.cycles.use_adaptive_sampling = False
scene.cycles.use_light_tree = False
scene.view_settings.view_transform = 'Filmic'
bpy.context.view_layer.update()

# ---- added for rendering (the .blend has no usable light): sun
light_auto_sun = bpy.data.lights.new('AutoSun', 'SUN')
light_auto_sun.energy = 3.0
light_auto_sun.angle = 0.0523599
ob_auto_sun = bpy.data.objects.new('AutoSun', light_auto_sun)
scene.collection.objects.link(ob_auto_sun)
ob_auto_sun.rotation_euler = (0.872665, 0.174533, 0.523599)
bpy.context.view_layer.update()
